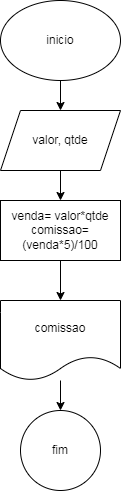

The diagram above was exported from draw.io. Its source (the exported page's mxGraphModel, read from the mxfile embedded in the PNG):
<mxGraphModel dx="880" dy="484" grid="1" gridSize="10" guides="1" tooltips="1" connect="1" arrows="1" fold="1" page="1" pageScale="1" pageWidth="827" pageHeight="1169" math="0" shadow="0">
  <root>
    <mxCell id="0" />
    <mxCell id="1" parent="0" />
    <mxCell id="m-MthOm08YkMY7Bgo27g-3" value="" style="edgeStyle=orthogonalEdgeStyle;rounded=0;orthogonalLoop=1;jettySize=auto;html=1;" edge="1" parent="1" source="m-MthOm08YkMY7Bgo27g-1" target="m-MthOm08YkMY7Bgo27g-2">
      <mxGeometry relative="1" as="geometry" />
    </mxCell>
    <mxCell id="m-MthOm08YkMY7Bgo27g-1" value="inicio" style="ellipse;whiteSpace=wrap;html=1;" vertex="1" parent="1">
      <mxGeometry x="340" y="10" width="120" height="80" as="geometry" />
    </mxCell>
    <mxCell id="m-MthOm08YkMY7Bgo27g-5" value="" style="edgeStyle=orthogonalEdgeStyle;rounded=0;orthogonalLoop=1;jettySize=auto;html=1;" edge="1" parent="1" source="m-MthOm08YkMY7Bgo27g-2" target="m-MthOm08YkMY7Bgo27g-4">
      <mxGeometry relative="1" as="geometry" />
    </mxCell>
    <mxCell id="m-MthOm08YkMY7Bgo27g-2" value="valor, qtde" style="shape=parallelogram;perimeter=parallelogramPerimeter;whiteSpace=wrap;html=1;fixedSize=1;" vertex="1" parent="1">
      <mxGeometry x="340" y="120" width="120" height="60" as="geometry" />
    </mxCell>
    <mxCell id="m-MthOm08YkMY7Bgo27g-7" value="" style="edgeStyle=orthogonalEdgeStyle;rounded=0;orthogonalLoop=1;jettySize=auto;html=1;" edge="1" parent="1" source="m-MthOm08YkMY7Bgo27g-4" target="m-MthOm08YkMY7Bgo27g-6">
      <mxGeometry relative="1" as="geometry" />
    </mxCell>
    <mxCell id="m-MthOm08YkMY7Bgo27g-4" value="venda= valor*qtde&lt;div&gt;comissao= (venda*5)/100&lt;/div&gt;" style="whiteSpace=wrap;html=1;" vertex="1" parent="1">
      <mxGeometry x="340" y="210" width="120" height="60" as="geometry" />
    </mxCell>
    <mxCell id="m-MthOm08YkMY7Bgo27g-9" value="" style="edgeStyle=orthogonalEdgeStyle;rounded=0;orthogonalLoop=1;jettySize=auto;html=1;" edge="1" parent="1" source="m-MthOm08YkMY7Bgo27g-6" target="m-MthOm08YkMY7Bgo27g-8">
      <mxGeometry relative="1" as="geometry" />
    </mxCell>
    <mxCell id="m-MthOm08YkMY7Bgo27g-6" value="comissao" style="shape=document;whiteSpace=wrap;html=1;boundedLbl=1;" vertex="1" parent="1">
      <mxGeometry x="340" y="310" width="120" height="80" as="geometry" />
    </mxCell>
    <mxCell id="m-MthOm08YkMY7Bgo27g-8" value="fim" style="ellipse;whiteSpace=wrap;html=1;" vertex="1" parent="1">
      <mxGeometry x="360" y="420" width="80" height="80" as="geometry" />
    </mxCell>
  </root>
</mxGraphModel>